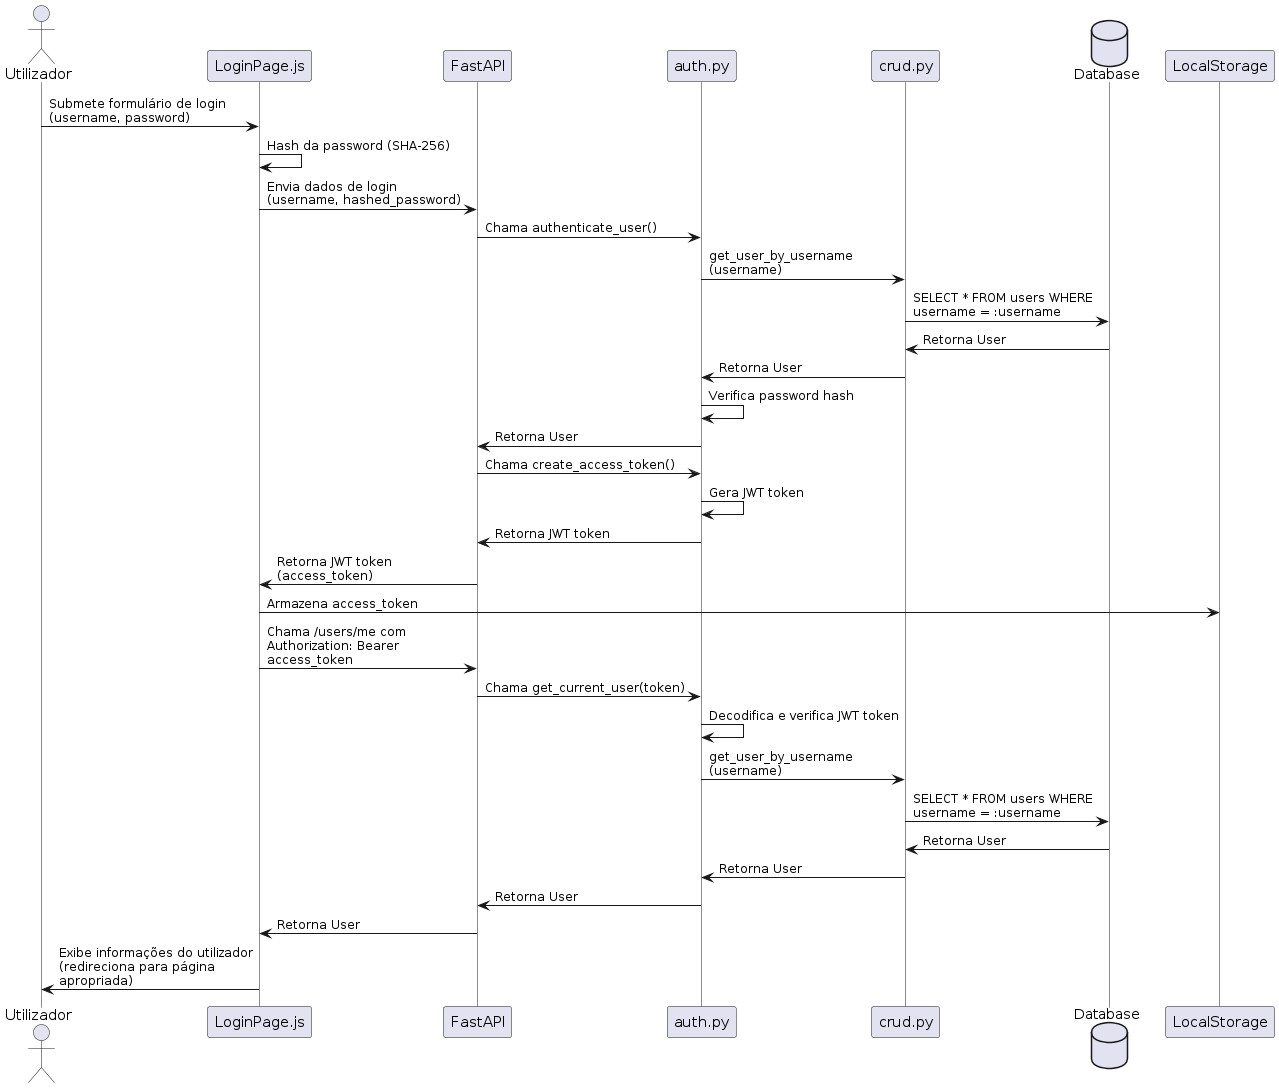

The diagram above was rendered by PlantUML. Its source (embedded in the PNG):
@startuml
skinparam ParticipantPadding 10
skinparam BoxPadding 10
skinparam ArrowFontSize 12
skinparam SequenceFontSize 12
skinparam ParticipantFontSize 15
skinparam ActorFontSize 15
skinparam LifelineStrategy solid
skinparam MaxMessageSize 200

actor Utilizador
participant "LoginPage.js" as LoginPage
participant "FastAPI" as FastAPI
participant "auth.py" as Auth
participant "crud.py" as CRUD
database "Database" as DB

Utilizador -> LoginPage: Submete formulário de login (username, password)
LoginPage -> LoginPage: Hash da password (SHA-256)
LoginPage -> FastAPI: Envia dados de login (username, hashed_password)
FastAPI -> Auth: Chama authenticate_user()
Auth -> CRUD: get_user_by_username (username)
CRUD -> DB: SELECT * FROM users WHERE username = :username
DB -> CRUD: Retorna User
CRUD -> Auth: Retorna User
Auth -> Auth: Verifica password hash
Auth -> FastAPI: Retorna User
FastAPI -> Auth: Chama create_access_token()
Auth -> Auth: Gera JWT token
Auth -> FastAPI: Retorna JWT token
FastAPI -> LoginPage: Retorna JWT token (access_token)
LoginPage -> LocalStorage: Armazena access_token
LoginPage -> FastAPI: Chama /users/me com Authorization: Bearer access_token
FastAPI -> Auth: Chama get_current_user(token)
Auth -> Auth: Decodifica e verifica JWT token
Auth -> CRUD: get_user_by_username (username)
CRUD -> DB: SELECT * FROM users WHERE username = :username
DB -> CRUD: Retorna User
CRUD -> Auth: Retorna User
Auth -> FastAPI: Retorna User
FastAPI -> LoginPage: Retorna User
LoginPage -> Utilizador: Exibe informações do utilizador (redireciona para página apropriada)
@enduml